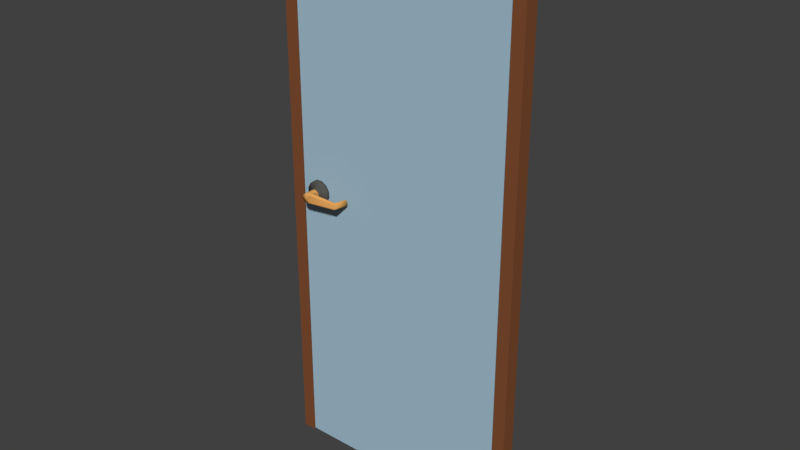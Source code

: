 # Source: door.blend  (saved by Blender 2.78.0; exported with 4.5.12 LTS)
import bpy
from mathutils import Matrix  # noqa: F401  (used for matrix-valued properties, if any)

bpy.ops.wm.read_factory_settings(use_empty=True)
scene = bpy.context.scene
scene.name = 'Scene'

# ---- collections
col_collection_1 = bpy.data.collections.new('Collection 1'); scene.collection.children.link(col_collection_1)

# ---- materials (node trees are filled in below, after node groups)
mat_material_004 = bpy.data.materials.new('Material.004')
mat_material_004.alpha_threshold = 0.0
mat_material_004.use_transparent_shadow = False
mat_material_004.diffuse_color = (0.3782, 0.5414, 0.65, 1.0)
mat_material_004.roughness = 0.5
mat_material_006 = bpy.data.materials.new('Material.006')
mat_material_006.alpha_threshold = 0.0
mat_material_006.use_transparent_shadow = False
mat_material_006.diffuse_color = (0.2203, 0.07879, 0.03059, 1.0)
mat_material_006.roughness = 0.5
mat_material_002 = bpy.data.materials.new('Material.002')
mat_material_002.alpha_threshold = 0.0
mat_material_002.use_transparent_shadow = False
mat_material_002.diffuse_color = (0.8, 0.387, 0.1085, 1.0)
mat_material_002.roughness = 0.5
mat_material_003 = bpy.data.materials.new('Material.003')
mat_material_003.alpha_threshold = 0.0
mat_material_003.use_transparent_shadow = False
mat_material_003.diffuse_color = (0.09084, 0.08821, 0.08061, 1.0)
mat_material_003.roughness = 0.5

# ---- material node trees

# ---- world
world_world = bpy.data.worlds.new('World'); scene.world = world_world
world_world.color = (0.05088, 0.05088, 0.05088)
world_world.use_sun_shadow = False
world_world.sun_shadow_jitter_overblur = 0.0
world_world.cycles.sampling_method = 'MANUAL'

# ---- meshes
me_door_001 = bpy.data.meshes.new('Door.001')
me_door_001.from_pydata([(-0.1815, -0.0229, -1.058), (-0.1815, 0.02947, -1.058), (-0.1347, 0.02947, -1.058), (-0.1815, -0.0229, 0.9971), (-0.1815, 0.02947, 0.9971), (0.7521, 0.02947, 0.9971), (0.7521, -0.0229, 0.9971), (0.7053, -0.0229, 0.9625), (-0.1347, 0.02947, 0.9625), (0.7053, -0.0229, -1.058), (0.7521, -0.0229, -1.058), (0.7521, 0.02947, -1.058), (0.7053, 0.0171, 0.9625), (-0.1347, 0.0171, 0.9625), (-0.1347, 0.0171, -1.058), (-0.1147, 0.0171, 0.9625), (-0.1147, 0.0171, -1.058), (-0.1147, 0.02947, 0.9625), (-0.1147, 0.02947, -1.058), (0.7053, 0.0171, -1.058), (-0.1347, -0.0229, 0.9625), (-0.1347, -0.0229, -1.058), (0.7053, 0.02947, 0.9625), (0.7053, 0.02947, -1.058), (0.6853, 0.02947, -1.058), (0.6853, 0.0171, -1.058), (0.6853, 0.02947, 0.9625), (0.6853, 0.0171, 0.9425), (0.6853, 0.0171, 0.9625), (-0.1147, 0.02947, 0.9425), (-0.1147, 0.0171, 0.9425), (0.6853, 0.02947, 0.9425), (-0.1327, -0.01833, -1.054), (-0.1327, 0.01567, -1.054), (0.7033, 0.01567, -1.054), (0.7033, -0.01833, -1.054), (-0.1327, -0.01833, 0.9565), (-0.1327, 0.01567, 0.9565), (0.7033, 0.01567, 0.9565), (0.7033, -0.01833, 0.9565), (-0.09088, -0.01611, -0.04032), (-0.1032, -0.01628, -0.02082), (-0.1042, -0.01641, 0.002241), (-0.09348, -0.01647, 0.02269), (-0.07398, -0.01645, 0.03504), (-0.05092, -0.01635, 0.03599), (-0.03047, -0.0162, 0.02528), (-0.01812, -0.01604, 0.005787), (-0.01717, -0.01591, -0.01727), (-0.02788, -0.01585, -0.03772), (-0.04738, -0.01587, -0.05008), (-0.07044, -0.01596, -0.05103), (-0.08971, -0.03292, -0.03922), (-0.1016, -0.03308, -0.02043), (-0.1025, -0.0332, 0.001796), (-0.09222, -0.03327, 0.0215), (-0.07342, -0.03325, 0.03341), (-0.0512, -0.03315, 0.03432), (-0.03149, -0.03301, 0.024), (-0.01959, -0.03285, 0.005214), (-0.01867, -0.03273, -0.01701), (-0.02899, -0.03266, -0.03672), (-0.04778, -0.03268, -0.04862), (-0.07001, -0.03278, -0.04954), (-0.06068, -0.01616, -0.007517), (-0.07515, -0.03295, -0.02341), (-0.0811, -0.03302, -0.01402), (-0.08156, -0.03309, -0.002908), (-0.0764, -0.03312, 0.006941), (-0.06701, -0.03311, 0.01289), (-0.0559, -0.03306, 0.01335), (-0.04605, -0.03299, 0.008191), (-0.0401, -0.03291, -0.0012), (-0.03965, -0.03285, -0.01231), (-0.0448, -0.03282, -0.02216), (-0.0542, -0.03283, -0.02811), (-0.0653, -0.03287, -0.02857), (-0.0751, -0.04484, -0.02347), (-0.08105, -0.04491, -0.01408), (-0.08151, -0.04498, -0.002973), (-0.07635, -0.04501, 0.006876), (-0.06696, -0.045, 0.01283), (-0.05585, -0.04495, 0.01328), (-0.046, -0.04488, 0.008127), (-0.04005, -0.0448, -0.001265), (-0.03959, -0.04474, -0.01237), (-0.04475, -0.04471, -0.02222), (-0.05414, -0.04472, -0.02817), (-0.06525, -0.04476, -0.02863), (-0.07515, -0.03396, -0.02341), (-0.0811, -0.03403, -0.01402), (-0.08156, -0.0341, -0.002914), (-0.0764, -0.03413, 0.006935), (-0.06701, -0.03412, 0.01289), (-0.0559, -0.03407, 0.01334), (-0.04605, -0.034, 0.008186), (-0.0401, -0.03392, -0.001206), (-0.03964, -0.03386, -0.01231), (-0.0448, -0.03383, -0.02216), (-0.05419, -0.03384, -0.02811), (-0.0653, -0.03388, -0.02857), (-0.07285, -0.04484, -0.02103), (-0.07789, -0.0449, -0.01309), (-0.07827, -0.04496, -0.003698), (-0.07391, -0.04498, 0.00463), (-0.06597, -0.04497, 0.009662), (-0.05658, -0.04493, 0.01005), (-0.04825, -0.04487, 0.005688), (-0.04321, -0.04481, -0.002254), (-0.04283, -0.04475, -0.01165), (-0.04719, -0.04473, -0.01998), (-0.05513, -0.04474, -0.02501), (-0.06453, -0.04478, -0.0254), (-0.07921, -0.02295, -0.01336), (-0.07383, -0.02288, -0.02186), (-0.07963, -0.023, -0.003297), (-0.07496, -0.02303, 0.005622), (-0.06645, -0.02302, 0.01101), (-0.05639, -0.02298, 0.01143), (-0.04747, -0.02291, 0.006755), (-0.04208, -0.02284, -0.00175), (-0.04167, -0.02279, -0.01181), (-0.04634, -0.02276, -0.02073), (-0.05485, -0.02277, -0.02612), (-0.06491, -0.02281, -0.02653), (-0.07274, -0.03765, -0.02084), (-0.07772, -0.03771, -0.01299), (-0.0781, -0.03776, -0.003706), (-0.07379, -0.03779, 0.004526), (-0.06594, -0.03778, 0.0095), (-0.05665, -0.03774, 0.009882), (-0.04842, -0.03768, 0.005571), (-0.04345, -0.03762, -0.002278), (-0.04307, -0.03756, -0.01156), (-0.04738, -0.03754, -0.01979), (-0.05523, -0.03755, -0.02477), (-0.06451, -0.03759, -0.02515), (-0.07259, -0.07279, -0.02103), (-0.07756, -0.07286, -0.01318), (-0.07794, -0.07291, -0.003897), (-0.07363, -0.07294, 0.004335), (-0.06578, -0.07293, 0.009308), (-0.0565, -0.07289, 0.009691), (-0.04826, -0.07283, 0.00538), (-0.04329, -0.07276, -0.002469), (-0.04291, -0.07271, -0.01175), (-0.04722, -0.07269, -0.01999), (-0.05507, -0.07269, -0.02496), (-0.06435, -0.07273, -0.02534), (-0.07253, -0.08571, -0.0211), (-0.0775, -0.08577, -0.01325), (-0.07788, -0.08583, -0.003967), (-0.07357, -0.08585, 0.004265), (-0.06572, -0.08584, 0.009238), (-0.05644, -0.0858, 0.009621), (-0.04821, -0.08574, 0.00531), (-0.04323, -0.08568, -0.002539), (-0.04285, -0.08563, -0.01182), (-0.04716, -0.0856, -0.02006), (-0.05501, -0.08561, -0.02503), (-0.0643, -0.08565, -0.02541), (0.06504, -0.0827, -0.01413), (0.06619, -0.08208, -0.01102), (0.06671, -0.08174, -0.0057), (0.06646, -0.08177, 0.0004093), (0.0655, -0.08217, 0.005667), (0.0641, -0.08283, 0.008666), (0.06349, -0.07499, -0.01401), (0.06464, -0.07437, -0.0109), (0.06516, -0.07403, -0.005579), (0.06491, -0.07406, 0.0005295), (0.06395, -0.07446, 0.005788), (0.06256, -0.07512, 0.008786), (0.07625, -0.03316, -0.0139), (0.07381, -0.03232, -0.014), (0.07697, -0.03164, -0.0108), (0.07724, -0.03079, -0.005488), (0.07699, -0.03083, 0.0006205), (0.07628, -0.03174, 0.005886), (0.07531, -0.03328, 0.008897), (0.07287, -0.03245, 0.008801), (0.07453, -0.03081, -0.0109), (0.0748, -0.02996, -0.005584), (0.07455, -0.02999, 0.0005249), (0.07385, -0.0309, 0.00579), (-0.06037, -0.08573, -0.007895), (-0.09088, 0.01345, 0.02531), (-0.1032, 0.01361, 0.005818), (-0.1042, 0.01374, -0.01724), (-0.09348, 0.0138, -0.03769), (-0.07398, 0.01378, -0.05004), (-0.05092, 0.01368, -0.05099), (-0.03047, 0.01353, -0.04029), (-0.01812, 0.01337, -0.02079), (-0.01717, 0.01324, 0.002271), (-0.02788, 0.01318, 0.02272), (-0.04738, 0.0132, 0.03507), (-0.07044, 0.0133, 0.03602), (-0.08971, 0.03025, 0.02422), (-0.1016, 0.03041, 0.005427), (-0.1025, 0.03054, -0.0168), (-0.09222, 0.0306, -0.0365), (-0.07342, 0.03058, -0.04841), (-0.0512, 0.03048, -0.04933), (-0.03149, 0.03034, -0.03901), (-0.01959, 0.03018, -0.02022), (-0.01867, 0.03006, 0.002009), (-0.02899, 0.03, 0.02172), (-0.04778, 0.03001, 0.03362), (-0.07001, 0.03011, 0.03454), (-0.06068, 0.01349, -0.007486), (-0.07515, 0.03028, 0.008405), (-0.0811, 0.03036, -0.0009866), (-0.08156, 0.03042, -0.01209), (-0.0764, 0.03045, -0.02194), (-0.06701, 0.03044, -0.02789), (-0.0559, 0.03039, -0.02835), (-0.04605, 0.03032, -0.02319), (-0.0401, 0.03024, -0.0138), (-0.03965, 0.03018, -0.002695), (-0.0448, 0.03015, 0.007154), (-0.0542, 0.03016, 0.0131), (-0.0653, 0.03021, 0.01356), (-0.0751, 0.04217, 0.008469), (-0.08105, 0.04224, -0.0009219), (-0.08151, 0.04231, -0.01203), (-0.07635, 0.04234, -0.02188), (-0.06696, 0.04233, -0.02783), (-0.05585, 0.04228, -0.02829), (-0.046, 0.04221, -0.02313), (-0.04005, 0.04213, -0.01374), (-0.03959, 0.04207, -0.00263), (-0.04475, 0.04204, 0.007219), (-0.05414, 0.04205, 0.01317), (-0.06525, 0.04209, 0.01363), (-0.07515, 0.03129, 0.00841), (-0.0811, 0.03137, -0.0009811), (-0.08156, 0.03143, -0.01209), (-0.0764, 0.03146, -0.02194), (-0.06701, 0.03145, -0.02789), (-0.0559, 0.0314, -0.02835), (-0.04605, 0.03133, -0.02319), (-0.0401, 0.03125, -0.0138), (-0.03964, 0.03119, -0.002689), (-0.0448, 0.03116, 0.00716), (-0.05419, 0.03117, 0.01311), (-0.0653, 0.03122, 0.01357), (-0.07285, 0.04217, 0.00603), (-0.07789, 0.04224, -0.001911), (-0.07827, 0.04229, -0.0113), (-0.07391, 0.04231, -0.01963), (-0.06597, 0.04231, -0.02467), (-0.05658, 0.04227, -0.02505), (-0.04825, 0.0422, -0.02069), (-0.04321, 0.04214, -0.01275), (-0.04283, 0.04209, -0.003356), (-0.04719, 0.04206, 0.004973), (-0.05513, 0.04207, 0.01001), (-0.06453, 0.04211, 0.01039), (-0.07921, 0.02028, -0.001646), (-0.07383, 0.02021, 0.006859), (-0.07963, 0.02033, -0.01171), (-0.07496, 0.02036, -0.02063), (-0.06645, 0.02035, -0.02601), (-0.05639, 0.02031, -0.02643), (-0.04747, 0.02024, -0.02176), (-0.04208, 0.02017, -0.01325), (-0.04167, 0.02012, -0.003193), (-0.04634, 0.02009, 0.005726), (-0.05485, 0.0201, 0.01112), (-0.06491, 0.02014, 0.01153), (-0.07274, 0.03498, 0.005836), (-0.07772, 0.03504, -0.002013), (-0.0781, 0.03509, -0.0113), (-0.07379, 0.03512, -0.01953), (-0.06594, 0.03511, -0.0245), (-0.05665, 0.03507, -0.02489), (-0.04842, 0.03501, -0.02057), (-0.04345, 0.03495, -0.01273), (-0.04307, 0.03489, -0.003441), (-0.04738, 0.03487, 0.004791), (-0.05523, 0.03488, 0.009764), (-0.06451, 0.03492, 0.01015), (-0.07258, 0.07013, 0.006027), (-0.07756, 0.07019, -0.001822), (-0.07794, 0.07024, -0.01111), (-0.07363, 0.07027, -0.01934), (-0.06578, 0.07026, -0.02431), (-0.0565, 0.07022, -0.02469), (-0.04826, 0.07016, -0.02038), (-0.04329, 0.07009, -0.01253), (-0.04291, 0.07004, -0.00325), (-0.04722, 0.07002, 0.004982), (-0.05507, 0.07003, 0.009955), (-0.06435, 0.07006, 0.01034), (-0.07253, 0.08304, 0.006097), (-0.0775, 0.0831, -0.001752), (-0.07788, 0.08316, -0.01104), (-0.07357, 0.08318, -0.01927), (-0.06572, 0.08317, -0.02424), (-0.05644, 0.08313, -0.02462), (-0.04821, 0.08307, -0.02031), (-0.04323, 0.08301, -0.01246), (-0.04285, 0.08296, -0.00318), (-0.04716, 0.08293, 0.005052), (-0.05501, 0.08294, 0.01003), (-0.0643, 0.08298, 0.01041), (0.06504, 0.08003, -0.0008703), (0.06619, 0.07941, -0.003981), (0.06671, 0.07907, -0.009304), (0.06646, 0.0791, -0.01541), (0.0655, 0.0795, -0.02067), (0.0641, 0.08016, -0.02367), (0.06349, 0.07232, -0.0009905), (0.06464, 0.0717, -0.004101), (0.06516, 0.07136, -0.009424), (0.06491, 0.07139, -0.01553), (0.06395, 0.07179, -0.02079), (0.06256, 0.07245, -0.02379), (0.07625, 0.03049, -0.001101), (0.07381, 0.02965, -0.001006), (0.07697, 0.02898, -0.004199), (0.07724, 0.02812, -0.009515), (0.07699, 0.02816, -0.01562), (0.07628, 0.02907, -0.02089), (0.07531, 0.03061, -0.0239), (0.07287, 0.02978, -0.0238), (0.07453, 0.02814, -0.004104), (0.0748, 0.02729, -0.009419), (0.07455, 0.02732, -0.01553), (0.07385, 0.02824, -0.02079), (-0.06037, 0.08306, -0.007108)], [], [(3, 4, 1, 0), (7, 12, 19, 9), (4, 3, 6, 5), (10, 11, 5, 6), (13, 20, 21, 14), (17, 15, 16, 18), (11, 23, 22, 5), (20, 13, 12, 7), (20, 3, 0, 21), (9, 10, 6, 7), (13, 14, 16, 15), (4, 8, 2, 1), (29, 31, 27, 30), (7, 6, 3, 20), (8, 4, 5, 22), (14, 2, 18, 16), (17, 18, 2, 8), (28, 25, 19, 12), (28, 26, 24, 25), (25, 24, 23, 19), (22, 23, 24, 26), (29, 17, 26, 31), (15, 30, 27, 28), (8, 22, 26), (36, 37, 33, 32), (37, 38, 34, 33), (38, 39, 35, 34), (39, 36, 32, 35), (32, 33, 34, 35), (39, 38, 37, 36), (64, 40, 41), (64, 41, 42), (64, 42, 43), (64, 43, 44), (64, 44, 45), (64, 45, 46), (64, 46, 47), (64, 47, 48), (64, 48, 49), (64, 49, 50), (64, 50, 51), (51, 40, 64), (40, 52, 53, 41), (41, 53, 54, 42), (42, 54, 55, 43), (43, 55, 56, 44), (44, 56, 57, 45), (45, 57, 58, 46), (46, 58, 59, 47), (47, 59, 60, 48), (48, 60, 61, 49), (49, 61, 62, 50), (50, 62, 63, 51), (52, 40, 51, 63), (53, 52, 65, 66), (54, 53, 66, 67), (55, 54, 67, 68), (56, 55, 68, 69), (57, 56, 69, 70), (58, 57, 70, 71), (59, 58, 71, 72), (60, 59, 72, 73), (61, 60, 73, 74), (62, 61, 74, 75), (63, 62, 75, 76), (52, 63, 76, 65), (65, 89, 90, 66), (89, 77, 78, 90), (66, 90, 91, 67), (90, 78, 79, 91), (67, 91, 92, 68), (91, 79, 80, 92), (68, 92, 93, 69), (92, 80, 81, 93), (69, 93, 94, 70), (93, 81, 82, 94), (70, 94, 95, 71), (94, 82, 83, 95), (71, 95, 96, 72), (95, 83, 84, 96), (72, 96, 97, 73), (96, 84, 85, 97), (73, 97, 98, 74), (97, 85, 86, 98), (74, 98, 99, 75), (98, 86, 87, 99), (75, 99, 100, 76), (99, 87, 88, 100), (76, 100, 89, 65), (100, 88, 77, 89), (78, 77, 101, 102), (79, 78, 102, 103), (80, 79, 103, 104), (81, 80, 104, 105), (82, 81, 105, 106), (83, 82, 106, 107), (84, 83, 107, 108), (85, 84, 108, 109), (86, 85, 109, 110), (87, 86, 110, 111), (88, 87, 111, 112), (77, 88, 112, 101), (102, 101, 114, 113), (103, 102, 113, 115), (104, 103, 115, 116), (105, 104, 116, 117), (106, 105, 117, 118), (107, 106, 118, 119), (108, 107, 119, 120), (109, 108, 120, 121), (110, 109, 121, 122), (111, 110, 122, 123), (112, 111, 123, 124), (101, 112, 124, 114), (126, 125, 137, 138), (127, 126, 138, 139), (128, 127, 139, 140), (129, 128, 140, 141), (130, 129, 141, 142), (131, 130, 142, 143), (132, 131, 143, 144), (133, 132, 144, 145), (134, 133, 145, 146), (135, 134, 146, 147), (136, 135, 147, 148), (137, 125, 136, 148), (138, 137, 149, 150), (139, 138, 150, 151), (140, 139, 151, 152), (141, 140, 152, 153), (142, 141, 153, 154), (148, 147, 159, 160), (148, 160, 149, 137), (159, 147, 167, 161), (158, 159, 161, 162), (157, 158, 162, 163), (156, 157, 163, 164), (155, 156, 164, 165), (154, 155, 165, 166), (142, 154, 166, 172), (147, 146, 168, 167), (146, 145, 169, 168), (145, 144, 170, 169), (144, 143, 171, 170), (143, 142, 172, 171), (161, 167, 174, 173), (162, 161, 173, 175), (163, 162, 175, 176), (164, 163, 176, 177), (165, 164, 177, 178), (166, 165, 178, 179), (172, 166, 179, 180), (167, 168, 181, 174), (168, 169, 182, 181), (169, 170, 183, 182), (170, 171, 184, 183), (171, 172, 180, 184), (178, 184, 180, 179), (177, 183, 184, 178), (176, 182, 183, 177), (175, 181, 182, 176), (173, 174, 181, 175), (150, 149, 185), (151, 150, 185), (152, 151, 185), (153, 152, 185), (154, 153, 185), (155, 154, 185), (156, 155, 185), (157, 156, 185), (158, 157, 185), (159, 158, 185), (160, 159, 185), (149, 160, 185), (210, 186, 187), (210, 187, 188), (210, 188, 189), (210, 189, 190), (210, 190, 191), (210, 191, 192), (210, 192, 193), (210, 193, 194), (210, 194, 195), (210, 195, 196), (210, 196, 197), (197, 186, 210), (186, 198, 199, 187), (187, 199, 200, 188), (188, 200, 201, 189), (189, 201, 202, 190), (190, 202, 203, 191), (191, 203, 204, 192), (192, 204, 205, 193), (193, 205, 206, 194), (194, 206, 207, 195), (195, 207, 208, 196), (196, 208, 209, 197), (198, 186, 197, 209), (199, 198, 211, 212), (200, 199, 212, 213), (201, 200, 213, 214), (202, 201, 214, 215), (203, 202, 215, 216), (204, 203, 216, 217), (205, 204, 217, 218), (206, 205, 218, 219), (207, 206, 219, 220), (208, 207, 220, 221), (209, 208, 221, 222), (198, 209, 222, 211), (211, 235, 236, 212), (235, 223, 224, 236), (212, 236, 237, 213), (236, 224, 225, 237), (213, 237, 238, 214), (237, 225, 226, 238), (214, 238, 239, 215), (238, 226, 227, 239), (215, 239, 240, 216), (239, 227, 228, 240), (216, 240, 241, 217), (240, 228, 229, 241), (217, 241, 242, 218), (241, 229, 230, 242), (218, 242, 243, 219), (242, 230, 231, 243), (219, 243, 244, 220), (243, 231, 232, 244), (220, 244, 245, 221), (244, 232, 233, 245), (221, 245, 246, 222), (245, 233, 234, 246), (222, 246, 235, 211), (246, 234, 223, 235), (224, 223, 247, 248), (225, 224, 248, 249), (226, 225, 249, 250), (227, 226, 250, 251), (228, 227, 251, 252), (229, 228, 252, 253), (230, 229, 253, 254), (231, 230, 254, 255), (232, 231, 255, 256), (233, 232, 256, 257), (234, 233, 257, 258), (223, 234, 258, 247), (248, 247, 260, 259), (249, 248, 259, 261), (250, 249, 261, 262), (251, 250, 262, 263), (252, 251, 263, 264), (253, 252, 264, 265), (254, 253, 265, 266), (255, 254, 266, 267), (256, 255, 267, 268), (257, 256, 268, 269), (258, 257, 269, 270), (247, 258, 270, 260), (272, 271, 283, 284), (273, 272, 284, 285), (274, 273, 285, 286), (275, 274, 286, 287), (276, 275, 287, 288), (277, 276, 288, 289), (278, 277, 289, 290), (279, 278, 290, 291), (280, 279, 291, 292), (281, 280, 292, 293), (282, 281, 293, 294), (283, 271, 282, 294), (284, 283, 295, 296), (285, 284, 296, 297), (286, 285, 297, 298), (287, 286, 298, 299), (288, 287, 299, 300), (294, 293, 305, 306), (294, 306, 295, 283), (305, 293, 313, 307), (304, 305, 307, 308), (303, 304, 308, 309), (302, 303, 309, 310), (301, 302, 310, 311), (300, 301, 311, 312), (288, 300, 312, 318), (293, 292, 314, 313), (292, 291, 315, 314), (291, 290, 316, 315), (290, 289, 317, 316), (289, 288, 318, 317), (307, 313, 320, 319), (308, 307, 319, 321), (309, 308, 321, 322), (310, 309, 322, 323), (311, 310, 323, 324), (312, 311, 324, 325), (318, 312, 325, 326), (313, 314, 327, 320), (314, 315, 328, 327), (315, 316, 329, 328), (316, 317, 330, 329), (317, 318, 326, 330), (324, 330, 326, 325), (323, 329, 330, 324), (322, 328, 329, 323), (321, 327, 328, 322), (319, 320, 327, 321), (296, 295, 331), (297, 296, 331), (298, 297, 331), (299, 298, 331), (300, 299, 331), (301, 300, 331), (302, 301, 331), (303, 302, 331), (304, 303, 331), (305, 304, 331), (306, 305, 331), (295, 306, 331)])
me_door_001.polygons.foreach_set('use_smooth', [0, 0, 0, 0, 0, 0, 0, 0, 0, 0, 0, 0, 0, 0, 0, 0, 0, 0, 0, 0, 0, 0, 0, 0, 0, 0, 0, 0, 0, 0, 1, 1, 1, 1, 1, 1, 1, 1, 1, 1, 1, 1, 1, 1, 1, 1, 1, 1, 1, 1, 1, 1, 1, 1, 1, 1, 1, 1, 1, 1, 1, 1, 1, 1, 1, 1, 1, 1, 1, 1, 1, 1, 1, 1, 1, 1, 1, 1, 1, 1, 1, 1, 1, 1, 1, 1, 1, 1, 1, 1, 1, 1, 1, 1, 1, 1, 1, 1, 1, 1, 1, 1, 1, 1, 1, 1, 1, 1, 1, 1, 1, 1, 1, 1, 1, 1, 1, 1, 1, 1, 1, 1, 1, 1, 1, 1, 1, 1, 1, 1, 1, 1, 1, 1, 1, 1, 1, 1, 1, 1, 1, 1, 1, 1, 1, 1, 1, 1, 1, 1, 1, 1, 1, 1, 1, 1, 1, 1, 1, 1, 1, 1, 1, 1, 1, 1, 1, 1, 1, 1, 1, 1, 1, 1, 1, 1, 1, 1, 1, 1, 1, 1, 1, 1, 1, 1, 1, 1, 1, 1, 1, 1, 1, 1, 1, 1, 1, 1, 1, 1, 1, 1, 1, 1, 1, 1, 1, 1, 1, 1, 1, 1, 1, 1, 1, 1, 1, 1, 1, 1, 1, 1, 1, 1, 1, 1, 1, 1, 1, 1, 1, 1, 1, 1, 1, 1, 1, 1, 1, 1, 1, 1, 1, 1, 1, 1, 1, 1, 1, 1, 1, 1, 1, 1, 1, 1, 1, 1, 1, 1, 1, 1, 1, 1, 1, 1, 1, 1, 1, 1, 1, 1, 1, 1, 1, 1, 1, 1, 1, 1, 1, 1, 1, 1, 1, 1, 1, 1, 1, 1, 1, 1, 1, 1, 1, 1, 1, 1, 1, 1, 1, 1, 1, 1, 1, 1, 1, 1, 1, 1, 1, 1, 1, 1, 1, 1, 1, 1])
me_door_001.polygons.foreach_set('material_index', [1, 1, 1, 1, 1, 1, 1, 1, 1, 1, 1, 1, 1, 1, 1, 1, 1, 1, 1, 1, 1, 1, 1, 1, 0, 0, 0, 0, 0, 0, 3, 3, 3, 3, 3, 3, 3, 3, 3, 3, 3, 3, 3, 3, 3, 3, 3, 3, 3, 3, 3, 3, 3, 3, 3, 3, 3, 3, 3, 3, 3, 3, 3, 3, 3, 3, 3, 3, 3, 3, 3, 3, 3, 3, 3, 3, 3, 3, 3, 3, 3, 3, 3, 3, 3, 3, 3, 3, 3, 3, 3, 3, 3, 3, 3, 3, 3, 3, 3, 3, 3, 3, 3, 3, 3, 3, 3, 3, 3, 3, 3, 3, 3, 3, 2, 2, 2, 2, 2, 2, 2, 2, 2, 2, 2, 2, 2, 2, 2, 2, 2, 2, 2, 2, 2, 2, 2, 2, 2, 2, 2, 2, 2, 2, 2, 2, 2, 2, 2, 2, 2, 2, 2, 2, 2, 2, 2, 2, 2, 2, 2, 2, 2, 2, 2, 2, 2, 2, 2, 2, 2, 2, 2, 2, 3, 3, 3, 3, 3, 3, 3, 3, 3, 3, 3, 3, 3, 3, 3, 3, 3, 3, 3, 3, 3, 3, 3, 3, 3, 3, 3, 3, 3, 3, 3, 3, 3, 3, 3, 3, 3, 3, 3, 3, 3, 3, 3, 3, 3, 3, 3, 3, 3, 3, 3, 3, 3, 3, 3, 3, 3, 3, 3, 3, 3, 3, 3, 3, 3, 3, 3, 3, 3, 3, 3, 3, 3, 3, 3, 3, 3, 3, 3, 3, 3, 3, 3, 3, 2, 2, 2, 2, 2, 2, 2, 2, 2, 2, 2, 2, 2, 2, 2, 2, 2, 2, 2, 2, 2, 2, 2, 2, 2, 2, 2, 2, 2, 2, 2, 2, 2, 2, 2, 2, 2, 2, 2, 2, 2, 2, 2, 2, 2, 2, 2, 2, 2, 2, 2, 2, 2, 2, 2, 2, 2, 2, 2, 2])
me_door_001.materials.append(mat_material_004)
me_door_001.materials.append(mat_material_006)
me_door_001.materials.append(mat_material_002)
me_door_001.materials.append(mat_material_003)
me_door_001.use_remesh_preserve_volume = False
me_door_001.use_remesh_preserve_attributes = False
me_door_001.use_mirror_vertex_groups = False
me_door_001.update()

# ---- objects
ob_door = bpy.data.objects.new('Door', me_door_001)

# ---- transforms, parenting, visibility, modifiers, constraints
ob_door.location = (0.0, 0.0, 0.0)
ob_door.lineart.crease_threshold = 0.0
ob_door.cycles.use_motion_blur = False

# ---- collection membership
col_collection_1.objects.link(ob_door)

# ---- scene / render settings (as saved in the file)
scene.frame_start = 1; scene.frame_end = 250; scene.frame_set(1)
scene.render.engine = 'BLENDER_EEVEE_NEXT'
scene.render.resolution_percentage = 50
scene.render.dither_intensity = 0.0
scene.cycles.use_denoising = False
scene.cycles.samples = 128
scene.cycles.sampling_pattern = 'TABULATED_SOBOL'
scene.cycles.light_sampling_threshold = 0.0
scene.cycles.use_adaptive_sampling = False
scene.cycles.use_light_tree = False
scene.cycles.blur_glossy = 0.0
scene.cycles.sample_clamp_indirect = 0.0
scene.view_settings.view_transform = 'Standard'
bpy.context.view_layer.update()

# ---- added for rendering (the .blend has no active camera and no usable light): camera, sun
cam_auto = bpy.data.cameras.new('AutoCamera')
cam_auto.lens = 50.0
cam_auto.sensor_width = 36.0
cam_auto.clip_end = 1000.0
ob_auto_camera = bpy.data.objects.new('AutoCamera', cam_auto)
scene.collection.objects.link(ob_auto_camera)
ob_auto_camera.location = (2.37921, -2.51401, 1.64493)
ob_auto_camera.rotation_euler = (1.09748, -7.21219e-08, 0.694738)
scene.camera = ob_auto_camera
light_auto_sun = bpy.data.lights.new('AutoSun', 'SUN')
light_auto_sun.energy = 3.0
light_auto_sun.angle = 0.0523599
ob_auto_sun = bpy.data.objects.new('AutoSun', light_auto_sun)
scene.collection.objects.link(ob_auto_sun)
ob_auto_sun.rotation_euler = (0.872665, 0.174533, 0.523599)
bpy.context.view_layer.update()
